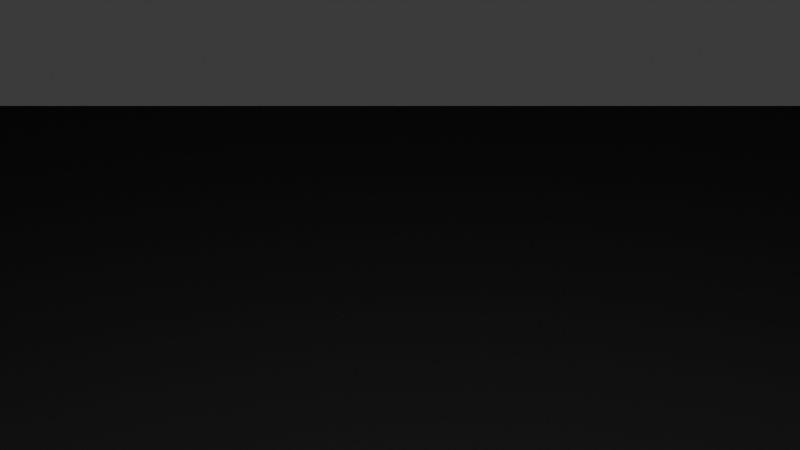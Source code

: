 # Source: testroom_flipped.blend  (saved by Blender 5.1.30; exported with 4.5.12 LTS)
import bpy
from mathutils import Matrix  # noqa: F401  (used for matrix-valued properties, if any)

bpy.ops.wm.read_factory_settings(use_empty=True)
scene = bpy.context.scene
scene.name = 'Scene'

# ---- collections
col_collection = bpy.data.collections.new('Collection'); scene.collection.children.link(col_collection)

# ---- materials (node trees are filled in below, after node groups)
mat_material = bpy.data.materials.new('Material')
mat_material.alpha_threshold = 0.0
mat_material.use_backface_culling_lightprobe_volume = False
mat_material.roughness = 0.5
mat_material.line_color = (0.0, 0.0, 0.0, 1.0)

# ---- material node trees
mat_material.use_nodes = True; mat_material.node_tree.nodes.clear()
_N = mat_material.node_tree.nodes; _L = mat_material.node_tree.links
n0 = _N.new('ShaderNodeOutputMaterial'); n0.name = 'Material Output'; n0.location = (200, 100)
n1 = _N.new('ShaderNodeBsdfPrincipled'); n1.name = 'Principled BSDF'; n1.location = (-200, 100)
_L.new(n1.outputs[0], n0.inputs[0])
n0.is_active_output = True

# ---- world
world_world = bpy.data.worlds.new('World'); scene.world = world_world
world_world.use_nodes = True; world_world.node_tree.nodes.clear()
_N = world_world.node_tree.nodes; _L = world_world.node_tree.links
n0 = _N.new('ShaderNodeOutputWorld'); n0.name = 'World Output'; n0.location = (200, 100)
n1 = _N.new('ShaderNodeBackground'); n1.name = 'Background'; n1.location = (-200, 100)
n1.inputs[0].default_value = (0.05088, 0.05088, 0.05088, 1.0)
_L.new(n1.outputs[0], n0.inputs[0])
n0.is_active_output = True
world_world.color = (0.05088, 0.05088, 0.05088)
world_world.sun_shadow_jitter_overblur = 0.0

# ---- cameras
cam_camera = bpy.data.cameras.new('Camera')
cam_camera.clip_end = 100.0
cam_camera.ortho_scale = 7.314

# ---- lights
light_light = bpy.data.lights.new('Light', 'POINT')
light_light.energy = 1000.0
light_light.shadow_soft_size = 0.1

# ---- meshes
me_cube = bpy.data.meshes.new('Cube')
me_cube.from_pydata([(180.0, 180.0, 30.0), (180.0, 180.0, -30.0), (180.0, -180.0, 30.0), (180.0, -180.0, -30.0), (-180.0, 180.0, 30.0), (-180.0, 180.0, -30.0), (-180.0, -180.0, 30.0), (-180.0, -180.0, -30.0), (-180.0, 128.6, -30.0), (-180.0, 77.14, -30.0), (-180.0, 25.71, -30.0), (-180.0, -25.71, -30.0), (-180.0, -77.14, -30.0), (-180.0, -128.6, -30.0), (128.6, 180.0, -30.0), (77.14, 180.0, -30.0), (25.71, 180.0, -30.0), (-25.71, 180.0, -30.0), (-77.14, 180.0, -30.0), (-128.6, 180.0, -30.0), (180.0, 180.0, 21.43), (180.0, 180.0, 12.86), (180.0, 180.0, 4.286), (180.0, 180.0, -4.286), (180.0, 180.0, -12.86), (180.0, 180.0, -21.43), (-180.0, -180.0, -21.43), (-180.0, -180.0, -12.86), (-180.0, -180.0, -4.286), (-180.0, -180.0, 4.286), (-180.0, -180.0, 12.86), (-180.0, -180.0, 21.43), (180.0, -180.0, 21.43), (180.0, -180.0, 12.86), (180.0, -180.0, 4.286), (180.0, -180.0, -4.286), (180.0, -180.0, -12.86), (180.0, -180.0, -21.43), (-180.0, 180.0, 21.43), (-180.0, 180.0, 12.86), (-180.0, 180.0, 4.286), (-180.0, 180.0, -4.286), (-180.0, 180.0, -12.86), (-180.0, 180.0, -21.43), (128.6, -180.0, 30.0), (77.14, -180.0, 30.0), (25.71, -180.0, 30.0), (-25.71, -180.0, 30.0), (-77.14, -180.0, 30.0), (-128.6, -180.0, 30.0), (180.0, 128.6, 30.0), (180.0, 77.14, 30.0), (180.0, 25.71, 30.0), (180.0, -25.71, 30.0), (180.0, -77.14, 30.0), (180.0, -128.6, 30.0), (-128.6, -180.0, -30.0), (-77.14, -180.0, -30.0), (-25.71, -180.0, -30.0), (25.71, -180.0, -30.0), (77.14, -180.0, -30.0), (128.6, -180.0, -30.0), (-180.0, -128.6, 30.0), (-180.0, -77.14, 30.0), (-180.0, -25.71, 30.0), (-180.0, 25.71, 30.0), (-180.0, 77.14, 30.0), (-180.0, 128.6, 30.0), (-128.6, 180.0, 30.0), (-77.14, 180.0, 30.0), (-25.71, 180.0, 30.0), (25.71, 180.0, 30.0), (77.14, 180.0, 30.0), (128.6, 180.0, 30.0), (180.0, -128.6, -30.0), (180.0, -77.14, -30.0), (180.0, -25.71, -30.0), (180.0, 25.71, -30.0), (180.0, 77.14, -30.0), (180.0, 128.6, -30.0), (-128.6, 180.0, -21.43), (-77.14, 180.0, -21.43), (-25.71, 180.0, -21.43), (25.71, 180.0, -21.43), (77.14, 180.0, -21.43), (128.6, 180.0, -21.43), (-128.6, 180.0, -12.86), (-77.14, 180.0, -12.86), (-25.71, 180.0, -12.86), (25.71, 180.0, -12.86), (77.14, 180.0, -12.86), (128.6, 180.0, -12.86), (-128.6, 180.0, -4.286), (-77.14, 180.0, -4.286), (-25.71, 180.0, -4.286), (25.71, 180.0, -4.286), (77.14, 180.0, -4.286), (128.6, 180.0, -4.286), (-128.6, 180.0, 4.286), (-77.14, 180.0, 4.286), (-25.71, 180.0, 4.286), (25.71, 180.0, 4.286), (77.14, 180.0, 4.286), (128.6, 180.0, 4.286), (-128.6, 180.0, 12.86), (-77.14, 180.0, 12.86), (-25.71, 180.0, 12.86), (25.71, 180.0, 12.86), (77.14, 180.0, 12.86), (128.6, 180.0, 12.86), (-128.6, 180.0, 21.43), (-77.14, 180.0, 21.43), (-25.71, 180.0, 21.43), (25.71, 180.0, 21.43), (77.14, 180.0, 21.43), (128.6, 180.0, 21.43), (180.0, 128.6, -21.43), (180.0, 77.14, -21.43), (180.0, 25.71, -21.43), (180.0, -25.71, -21.43), (180.0, -77.14, -21.43), (180.0, -128.6, -21.43), (180.0, 128.6, -12.86), (180.0, 77.14, -12.86), (180.0, 25.71, -12.86), (180.0, -25.71, -12.86), (180.0, -77.14, -12.86), (180.0, -128.6, -12.86), (180.0, 128.6, -4.286), (180.0, 77.14, -4.286), (180.0, 25.71, -4.286), (180.0, -25.71, -4.286), (180.0, -77.14, -4.286), (180.0, -128.6, -4.286), (180.0, 128.6, 4.286), (180.0, 77.14, 4.286), (180.0, 25.71, 4.286), (180.0, -25.71, 4.286), (180.0, -77.14, 4.286), (180.0, -128.6, 4.286), (180.0, 128.6, 12.86), (180.0, 77.14, 12.86), (180.0, 25.71, 12.86), (180.0, -25.71, 12.86), (180.0, -77.14, 12.86), (180.0, -128.6, 12.86), (180.0, 128.6, 21.43), (180.0, 77.14, 21.43), (180.0, 25.71, 21.43), (180.0, -25.71, 21.43), (180.0, -77.14, 21.43), (180.0, -128.6, 21.43), (-128.6, 128.6, -30.0), (-128.6, 77.14, -30.0), (-128.6, 25.71, -30.0), (-128.6, -25.71, -30.0), (-128.6, -77.14, -30.0), (-128.6, -128.6, -30.0), (-77.14, 128.6, -30.0), (-77.14, 77.14, -30.0), (-77.14, 25.71, -30.0), (-77.14, -25.71, -30.0), (-77.14, -77.14, -30.0), (-77.14, -128.6, -30.0), (-25.71, 128.6, -30.0), (-25.71, 77.14, -30.0), (-25.71, 25.71, -30.0), (-25.71, -25.71, -30.0), (-25.71, -77.14, -30.0), (-25.71, -128.6, -30.0), (25.71, 128.6, -30.0), (25.71, 77.14, -30.0), (25.71, 25.71, -30.0), (25.71, -25.71, -30.0), (25.71, -77.14, -30.0), (25.71, -128.6, -30.0), (77.14, 128.6, -30.0), (77.14, 77.14, -30.0), (77.14, 25.71, -30.0), (77.14, -25.71, -30.0), (77.14, -77.14, -30.0), (77.14, -128.6, -30.0), (128.6, 128.6, -30.0), (128.6, 77.14, -30.0), (128.6, 25.71, -30.0), (128.6, -25.71, -30.0), (128.6, -77.14, -30.0), (128.6, -128.6, -30.0), (-180.0, -128.6, -21.43), (-180.0, -77.14, -21.43), (-180.0, -25.71, -21.43), (-180.0, 25.71, -21.43), (-180.0, 77.14, -21.43), (-180.0, 128.6, -21.43), (-180.0, -128.6, -12.86), (-180.0, -77.14, -12.86), (-180.0, -25.71, -12.86), (-180.0, 25.71, -12.86), (-180.0, 77.14, -12.86), (-180.0, 128.6, -12.86), (-180.0, -128.6, -4.286), (-180.0, -77.14, -4.286), (-180.0, -25.71, -4.286), (-180.0, 25.71, -4.286), (-180.0, 77.14, -4.286), (-180.0, 128.6, -4.286), (-180.0, -128.6, 4.286), (-180.0, -77.14, 4.286), (-180.0, -25.71, 4.286), (-180.0, 25.71, 4.286), (-180.0, 77.14, 4.286), (-180.0, 128.6, 4.286), (-180.0, -128.6, 12.86), (-180.0, -77.14, 12.86), (-180.0, -25.71, 12.86), (-180.0, 25.71, 12.86), (-180.0, 77.14, 12.86), (-180.0, 128.6, 12.86), (-180.0, -128.6, 21.43), (-180.0, -77.14, 21.43), (-180.0, -25.71, 21.43), (-180.0, 25.71, 21.43), (-180.0, 77.14, 21.43), (-180.0, 128.6, 21.43), (128.6, -180.0, -21.43), (77.14, -180.0, -21.43), (25.71, -180.0, -21.43), (-25.71, -180.0, -21.43), (-77.14, -180.0, -21.43), (-128.6, -180.0, -21.43), (128.6, -180.0, -12.86), (77.14, -180.0, -12.86), (25.71, -180.0, -12.86), (-25.71, -180.0, -12.86), (-77.14, -180.0, -12.86), (-128.6, -180.0, -12.86), (128.6, -180.0, -4.286), (77.14, -180.0, -4.286), (25.71, -180.0, -4.286), (-25.71, -180.0, -4.286), (-77.14, -180.0, -4.286), (-128.6, -180.0, -4.286), (128.6, -180.0, 4.286), (77.14, -180.0, 4.286), (25.71, -180.0, 4.286), (-25.71, -180.0, 4.286), (-77.14, -180.0, 4.286), (-128.6, -180.0, 4.286), (128.6, -180.0, 12.86), (77.14, -180.0, 12.86), (25.71, -180.0, 12.86), (-25.71, -180.0, 12.86), (-77.14, -180.0, 12.86), (-128.6, -180.0, 12.86), (128.6, -180.0, 21.43), (77.14, -180.0, 21.43), (25.71, -180.0, 21.43), (-25.71, -180.0, 21.43), (-77.14, -180.0, 21.43), (-128.6, -180.0, 21.43), (128.6, 128.6, 30.0), (128.6, 77.14, 30.0), (128.6, 25.71, 30.0), (128.6, -25.71, 30.0), (128.6, -77.14, 30.0), (128.6, -128.6, 30.0), (77.14, 128.6, 30.0), (77.14, 77.14, 30.0), (77.14, 25.71, 30.0), (77.14, -25.71, 30.0), (77.14, -77.14, 30.0), (77.14, -128.6, 30.0), (25.71, 128.6, 30.0), (25.71, 77.14, 30.0), (25.71, 25.71, 30.0), (25.71, -25.71, 30.0), (25.71, -77.14, 30.0), (25.71, -128.6, 30.0), (-25.71, 128.6, 30.0), (-25.71, 77.14, 30.0), (-25.71, 25.71, 30.0), (-25.71, -25.71, 30.0), (-25.71, -77.14, 30.0), (-25.71, -128.6, 30.0), (-77.14, 128.6, 30.0), (-77.14, 77.14, 30.0), (-77.14, 25.71, 30.0), (-77.14, -25.71, 30.0), (-77.14, -77.14, 30.0), (-77.14, -128.6, 30.0), (-128.6, 128.6, 30.0), (-128.6, 77.14, 30.0), (-128.6, 25.71, 30.0), (-128.6, -25.71, 30.0), (-128.6, -77.14, 30.0), (-128.6, -128.6, 30.0)], [], [(193, 8, 5, 43), (177, 171, 172, 178), (157, 13, 7, 56), (84, 15, 14, 85), (205, 199, 42, 41), (85, 14, 1, 25), (26, 7, 13, 188), (200, 194, 195, 201), (197, 191, 192, 198), (78, 183, 184, 77), (115, 109, 21, 20), (188, 13, 12, 189), (216, 210, 211, 217), (77, 184, 185, 76), (191, 10, 9, 192), (190, 11, 10, 191), (227, 58, 57, 228), (97, 91, 24, 23), (185, 179, 180, 186), (100, 94, 95, 101), (259, 253, 30, 31), (89, 83, 84, 90), (176, 170, 171, 177), (87, 81, 82, 88), (182, 176, 177, 183), (93, 87, 88, 94), (173, 167, 168, 174), (228, 57, 56, 229), (178, 172, 173, 179), (40, 41, 92, 98), (192, 9, 8, 193), (236, 230, 231, 237), (49, 259, 31, 6), (229, 56, 7, 26), (74, 187, 61, 3), (54, 150, 151, 55), (165, 159, 160, 166), (105, 99, 100, 106), (159, 153, 154, 160), (140, 134, 135, 141), (166, 160, 161, 167), (38, 39, 104, 110), (156, 12, 13, 157), (44, 254, 255, 45), (18, 19, 152, 158), (113, 107, 108, 114), (171, 165, 166, 172), (283, 277, 46, 47), (161, 155, 156, 162), (148, 142, 143, 149), (153, 9, 10, 154), (120, 75, 74, 121), (175, 169, 58, 59), (121, 74, 3, 37), (154, 10, 11, 155), (268, 262, 263, 269), (187, 181, 60, 61), (155, 11, 12, 156), (151, 145, 33, 32), (27, 26, 188, 194), (284, 278, 279, 285), (102, 96, 97, 103), (225, 60, 59, 226), (226, 59, 58, 227), (118, 77, 76, 119), (269, 263, 264, 270), (68, 110, 111, 69), (126, 120, 121, 127), (125, 119, 120, 126), (289, 283, 47, 48), (135, 129, 130, 136), (123, 117, 118, 124), (122, 116, 117, 123), (46, 256, 257, 47), (134, 128, 129, 135), (129, 123, 124, 130), (22, 23, 128, 134), (110, 104, 105, 111), (50, 146, 147, 51), (131, 125, 126, 132), (130, 124, 125, 131), (23, 24, 122, 128), (142, 136, 137, 143), (137, 131, 132, 138), (141, 135, 136, 142), (252, 246, 247, 253), (0, 20, 146, 50), (21, 22, 134, 140), (138, 132, 133, 139), (258, 252, 253, 259), (150, 144, 145, 151), (20, 21, 140, 146), (149, 143, 144, 150), (249, 243, 244, 250), (117, 78, 77, 118), (147, 141, 142, 148), (146, 140, 141, 147), (143, 137, 138, 144), (136, 130, 131, 137), (248, 242, 243, 249), (275, 269, 270, 276), (53, 149, 150, 54), (116, 79, 78, 117), (67, 223, 38, 4), (69, 111, 112, 70), (267, 261, 262, 268), (71, 113, 114, 72), (152, 8, 9, 153), (73, 0, 50, 260), (19, 5, 8, 152), (133, 127, 36, 35), (71, 72, 266, 272), (69, 70, 278, 284), (4, 38, 110, 68), (47, 257, 258, 48), (160, 154, 155, 161), (251, 245, 246, 252), (255, 249, 250, 256), (158, 152, 153, 159), (111, 105, 106, 112), (16, 17, 164, 170), (17, 18, 158, 164), (33, 34, 242, 248), (168, 162, 163, 169), (240, 239, 233, 234), (167, 161, 162, 168), (107, 101, 102, 108), (39, 40, 98, 104), (277, 271, 45, 46), (139, 133, 35, 34), (99, 93, 94, 100), (247, 241, 28, 29), (186, 180, 181, 187), (15, 16, 170, 176), (175, 174, 168, 169), (231, 225, 226, 232), (42, 43, 80, 86), (65, 221, 222, 66), (180, 174, 175, 181), (184, 178, 179, 185), (219, 213, 214, 220), (183, 177, 178, 184), (41, 42, 86, 92), (14, 15, 176, 182), (95, 89, 90, 96), (62, 295, 49, 6), (212, 30, 29, 206), (75, 186, 187, 74), (203, 197, 198, 204), (76, 185, 186, 75), (80, 19, 18, 81), (103, 97, 23, 22), (195, 189, 190, 196), (245, 239, 240, 246), (211, 205, 41, 40), (55, 151, 32, 2), (28, 27, 194, 200), (216, 215, 209, 210), (83, 16, 15, 84), (189, 12, 11, 190), (35, 36, 230, 236), (287, 281, 282, 288), (196, 190, 191, 197), (217, 211, 40, 39), (206, 200, 201, 207), (194, 188, 189, 195), (101, 95, 96, 102), (223, 217, 39, 38), (29, 28, 200, 206), (91, 85, 25, 24), (204, 198, 199, 205), (73, 115, 20, 0), (6, 31, 218, 62), (202, 196, 197, 203), (201, 195, 196, 202), (198, 192, 193, 199), (213, 207, 208, 214), (208, 202, 203, 209), (213, 212, 206, 207), (79, 182, 183, 78), (222, 216, 217, 223), (210, 204, 205, 211), (209, 203, 204, 210), (199, 193, 43, 42), (221, 215, 216, 222), (43, 5, 19, 80), (220, 214, 215, 221), (109, 103, 22, 21), (244, 238, 239, 245), (218, 212, 213, 219), (31, 30, 212, 218), (214, 208, 209, 215), (207, 201, 202, 208), (86, 80, 81, 87), (66, 222, 223, 67), (179, 173, 174, 180), (37, 3, 61, 224), (64, 220, 221, 65), (63, 219, 220, 64), (253, 247, 29, 30), (88, 82, 83, 89), (243, 237, 238, 244), (241, 235, 27, 28), (90, 84, 85, 91), (235, 229, 26, 27), (81, 18, 17, 82), (82, 17, 16, 83), (119, 76, 75, 120), (233, 227, 228, 234), (94, 88, 89, 95), (232, 226, 227, 233), (92, 86, 87, 93), (243, 242, 236, 237), (230, 224, 225, 231), (36, 37, 224, 230), (1, 14, 182, 79), (242, 34, 35, 236), (98, 92, 93, 99), (240, 234, 235, 241), (96, 90, 91, 97), (64, 293, 294, 63), (238, 232, 233, 239), (237, 231, 232, 238), (234, 228, 229, 235), (224, 61, 60, 225), (62, 218, 219, 63), (291, 285, 286, 292), (164, 158, 159, 165), (144, 138, 139, 145), (52, 148, 149, 53), (24, 25, 116, 122), (170, 164, 165, 171), (257, 251, 252, 258), (106, 100, 101, 107), (256, 250, 251, 257), (104, 98, 99, 105), (263, 53, 54, 264), (254, 248, 249, 255), (32, 33, 248, 254), (250, 244, 245, 251), (265, 55, 2, 44), (132, 126, 127, 133), (48, 258, 259, 49), (108, 102, 103, 109), (262, 52, 53, 263), (128, 122, 123, 129), (45, 255, 256, 46), (162, 156, 157, 163), (261, 51, 52, 262), (114, 108, 109, 115), (260, 50, 51, 261), (112, 106, 107, 113), (67, 290, 291, 66), (295, 289, 48, 49), (124, 118, 119, 125), (271, 265, 44, 45), (2, 32, 254, 44), (70, 112, 113, 71), (278, 272, 273, 279), (169, 163, 57, 58), (270, 264, 265, 271), (266, 260, 261, 267), (72, 73, 260, 266), (181, 175, 59, 60), (127, 121, 37, 36), (70, 71, 272, 278), (272, 266, 267, 273), (72, 114, 115, 73), (274, 268, 269, 275), (4, 68, 290, 67), (273, 267, 268, 274), (276, 270, 271, 277), (279, 273, 274, 280), (285, 279, 280, 286), (280, 274, 275, 281), (163, 157, 56, 57), (283, 282, 276, 277), (294, 288, 289, 295), (281, 275, 276, 282), (172, 166, 167, 173), (25, 1, 79, 116), (293, 287, 288, 294), (288, 282, 283, 289), (145, 139, 34, 33), (290, 284, 285, 291), (65, 292, 293, 64), (68, 69, 284, 290), (286, 280, 281, 287), (292, 286, 287, 293), (264, 54, 55, 265), (51, 147, 148, 52), (66, 291, 292, 65), (247, 246, 240, 241), (63, 294, 295, 62)])
_uv = me_cube.uv_layers.new(name='UVMap')
_uv.uv.foreach_set('vector', [0.4107, 0.2143, 0.375, 0.2143, 0.375, 0.25, 0.4107, 0.25, 0.3036, 0.5714, 0.2679, 0.5714, 0.2679, 0.6071, 0.3036, 0.6071, 0.1607, 0.7143, 0.125, 0.7143, 0.125, 0.75, 0.1607, 0.75, 0.4107, 0.4286, 0.375, 0.4286, 0.375, 0.4643, 0.4107, 0.4643, 0.4821, 0.2143, 0.4464, 0.2143, 0.4464, 0.25, 0.4821, 0.25, 0.4107, 0.4643, 0.375, 0.4643, 0.375, 0.5, 0.4107, 0.5, 0.4107, 0.0, 0.375, 0.0, 0.375, 0.03571, 0.4107, 0.03571, 0.4821, 0.03571, 0.4464, 0.03571, 0.4464, 0.07143, 0.4821, 0.07143, 0.4464, 0.1429, 0.4107, 0.1429, 0.4107, 0.1786, 0.4464, 0.1786, 0.375, 0.5714, 0.3393, 0.5714, 0.3393, 0.6071, 0.375, 0.6071, 0.5893, 0.4643, 0.5536, 0.4643, 0.5536, 0.5, 0.5893, 0.5, 0.4107, 0.03571, 0.375, 0.03571, 0.375, 0.07143, 0.4107, 0.07143, 0.5536, 0.1786, 0.5179, 0.1786, 0.5179, 0.2143, 0.5536, 0.2143, 0.375, 0.6071, 0.3393, 0.6071, 0.3393, 0.6429, 0.375, 0.6429, 0.4107, 0.1429, 0.375, 0.1429, 0.375, 0.1786, 0.4107, 0.1786, 0.4107, 0.1071, 0.375, 0.1071, 0.375, 0.1429, 0.4107, 0.1429, 0.4107, 0.8929, 0.375, 0.8929, 0.375, 0.9286, 0.4107, 0.9286, 0.4821, 0.4643, 0.4464, 0.4643, 0.4464, 0.5, 0.4821, 0.5, 0.3393, 0.6429, 0.3036, 0.6429, 0.3036, 0.6786, 0.3393, 0.6786, 0.5179, 0.3571, 0.4821, 0.3571, 0.4821, 0.3929, 0.5179, 0.3929, 0.5893, 0.9643, 0.5536, 0.9643, 0.5536, 1.0, 0.5893, 1.0, 0.4464, 0.3929, 0.4107, 0.3929, 0.4107, 0.4286, 0.4464, 0.4286, 0.3036, 0.5357, 0.2679, 0.5357, 0.2679, 0.5714, 0.3036, 0.5714, 0.4464, 0.3214, 0.4107, 0.3214, 0.4107, 0.3571, 0.4464, 0.3571, 0.3393, 0.5357, 0.3036, 0.5357, 0.3036, 0.5714, 0.3393, 0.5714, 0.4821, 0.3214, 0.4464, 0.3214, 0.4464, 0.3571, 0.4821, 0.3571, 0.2679, 0.6429, 0.2321, 0.6429, 0.2321, 0.6786, 0.2679, 0.6786, 0.4107, 0.9286, 0.375, 0.9286, 0.375, 0.9643, 0.4107, 0.9643, 0.3036, 0.6071, 0.2679, 0.6071, 0.2679, 0.6429, 0.3036, 0.6429, 0.5179, 0.25, 0.4821, 0.25, 0.4821, 0.2857, 0.5179, 0.2857, 0.4107, 0.1786, 0.375, 0.1786, 0.375, 0.2143, 0.4107, 0.2143, 0.4821, 0.7857, 0.4464, 0.7857, 0.4464, 0.8214, 0.4821, 0.8214, 0.625, 0.9643, 0.5893, 0.9643, 0.5893, 1.0, 0.625, 1.0, 0.4107, 0.9643, 0.375, 0.9643, 0.375, 1.0, 0.4107, 1.0, 0.375, 0.7143, 0.3393, 0.7143, 0.3393, 0.75, 0.375, 0.75, 0.625, 0.6786, 0.5893, 0.6786, 0.5893, 0.7143, 0.625, 0.7143, 0.2321, 0.5714, 0.1964, 0.5714, 0.1964, 0.6071, 0.2321, 0.6071, 0.5536, 0.3214, 0.5179, 0.3214, 0.5179, 0.3571, 0.5536, 0.3571, 0.1964, 0.5714, 0.1607, 0.5714, 0.1607, 0.6071, 0.1964, 0.6071, 0.5536, 0.5357, 0.5179, 0.5357, 0.5179, 0.5714, 0.5536, 0.5714, 0.2321, 0.6071, 0.1964, 0.6071, 0.1964, 0.6429, 0.2321, 0.6429, 0.5893, 0.25, 0.5536, 0.25, 0.5536, 0.2857, 0.5893, 0.2857, 0.1607, 0.6786, 0.125, 0.6786, 0.125, 0.7143, 0.1607, 0.7143, 0.625, 0.7857, 0.5893, 0.7857, 0.5893, 0.8214, 0.625, 0.8214, 0.1964, 0.5, 0.1607, 0.5, 0.1607, 0.5357, 0.1964, 0.5357, 0.5893, 0.3929, 0.5536, 0.3929, 0.5536, 0.4286, 0.5893, 0.4286, 0.2679, 0.5714, 0.2321, 0.5714, 0.2321, 0.6071, 0.2679, 0.6071, 0.7679, 0.7143, 0.7321, 0.7143, 0.7321, 0.75, 0.7679, 0.75, 0.1964, 0.6429, 0.1607, 0.6429, 0.1607, 0.6786, 0.1964, 0.6786, 0.5893, 0.6071, 0.5536, 0.6071, 0.5536, 0.6429, 0.5893, 0.6429, 0.1607, 0.5714, 0.125, 0.5714, 0.125, 0.6071, 0.1607, 0.6071, 0.4107, 0.6786, 0.375, 0.6786, 0.375, 0.7143, 0.4107, 0.7143, 0.2679, 0.7143, 0.2321, 0.7143, 0.2321, 0.75, 0.2679, 0.75, 0.4107, 0.7143, 0.375, 0.7143, 0.375, 0.75, 0.4107, 0.75, 0.1607, 0.6071, 0.125, 0.6071, 0.125, 0.6429, 0.1607, 0.6429, 0.6964, 0.6071, 0.6607, 0.6071, 0.6607, 0.6429, 0.6964, 0.6429, 0.3393, 0.7143, 0.3036, 0.7143, 0.3036, 0.75, 0.3393, 0.75, 0.1607, 0.6429, 0.125, 0.6429, 0.125, 0.6786, 0.1607, 0.6786, 0.5893, 0.7143, 0.5536, 0.7143, 0.5536, 0.75, 0.5893, 0.75, 0.4464, 0.0, 0.4107, 0.0, 0.4107, 0.03571, 0.4464, 0.03571, 0.8036, 0.5357, 0.7679, 0.5357, 0.7679, 0.5714, 0.8036, 0.5714, 0.5179, 0.4286, 0.4821, 0.4286, 0.4821, 0.4643, 0.5179, 0.4643, 0.4107, 0.8214, 0.375, 0.8214, 0.375, 0.8571, 0.4107, 0.8571, 0.4107, 0.8571, 0.375, 0.8571, 0.375, 0.8929, 0.4107, 0.8929, 0.4107, 0.6071, 0.375, 0.6071, 0.375, 0.6429, 0.4107, 0.6429, 0.6964, 0.6429, 0.6607, 0.6429, 0.6607, 0.6786, 0.6964, 0.6786, 0.625, 0.2857, 0.5893, 0.2857, 0.5893, 0.3214, 0.625, 0.3214, 0.4464, 0.6786, 0.4107, 0.6786, 0.4107, 0.7143, 0.4464, 0.7143, 0.4464, 0.6429, 0.4107, 0.6429, 0.4107, 0.6786, 0.4464, 0.6786, 0.8036, 0.7143, 0.7679, 0.7143, 0.7679, 0.75, 0.8036, 0.75, 0.5179, 0.5714, 0.4821, 0.5714, 0.4821, 0.6071, 0.5179, 0.6071, 0.4464, 0.5714, 0.4107, 0.5714, 0.4107, 0.6071, 0.4464, 0.6071, 0.4464, 0.5357, 0.4107, 0.5357, 0.4107, 0.5714, 0.4464, 0.5714, 0.625, 0.8571, 0.5893, 0.8571, 0.5893, 0.8929, 0.625, 0.8929, 0.5179, 0.5357, 0.4821, 0.5357, 0.4821, 0.5714, 0.5179, 0.5714, 0.4821, 0.5714, 0.4464, 0.5714, 0.4464, 0.6071, 0.4821, 0.6071, 0.5179, 0.5, 0.4821, 0.5, 0.4821, 0.5357, 0.5179, 0.5357, 0.5893, 0.2857, 0.5536, 0.2857, 0.5536, 0.3214, 0.5893, 0.3214, 0.625, 0.5357, 0.5893, 0.5357, 0.5893, 0.5714, 0.625, 0.5714, 0.4821, 0.6429, 0.4464, 0.6429, 0.4464, 0.6786, 0.4821, 0.6786, 0.4821, 0.6071, 0.4464, 0.6071, 0.4464, 0.6429, 0.4821, 0.6429, 0.4821, 0.5, 0.4464, 0.5, 0.4464, 0.5357, 0.4821, 0.5357, 0.5536, 0.6071, 0.5179, 0.6071, 0.5179, 0.6429, 0.5536, 0.6429, 0.5179, 0.6429, 0.4821, 0.6429, 0.4821, 0.6786, 0.5179, 0.6786, 0.5536, 0.5714, 0.5179, 0.5714, 0.5179, 0.6071, 0.5536, 0.6071, 0.5536, 0.9286, 0.5179, 0.9286, 0.5179, 0.9643, 0.5536, 0.9643, 0.625, 0.5, 0.5893, 0.5, 0.5893, 0.5357, 0.625, 0.5357, 0.5536, 0.5, 0.5179, 0.5, 0.5179, 0.5357, 0.5536, 0.5357, 0.5179, 0.6786, 0.4821, 0.6786, 0.4821, 0.7143, 0.5179, 0.7143, 0.5893, 0.9286, 0.5536, 0.9286, 0.5536, 0.9643, 0.5893, 0.9643, 0.5893, 0.6786, 0.5536, 0.6786, 0.5536, 0.7143, 0.5893, 0.7143, 0.5893, 0.5, 0.5536, 0.5, 0.5536, 0.5357, 0.5893, 0.5357, 0.5893, 0.6429, 0.5536, 0.6429, 0.5536, 0.6786, 0.5893, 0.6786, 0.5536, 0.8214, 0.5179, 0.8214, 0.5179, 0.8571, 0.5536, 0.8571, 0.4107, 0.5714, 0.375, 0.5714, 0.375, 0.6071, 0.4107, 0.6071, 0.5893, 0.5714, 0.5536, 0.5714, 0.5536, 0.6071, 0.5893, 0.6071, 0.5893, 0.5357, 0.5536, 0.5357, 0.5536, 0.5714, 0.5893, 0.5714, 0.5536, 0.6429, 0.5179, 0.6429, 0.5179, 0.6786, 0.5536, 0.6786, 0.5179, 0.6071, 0.4821, 0.6071, 0.4821, 0.6429, 0.5179, 0.6429, 0.5536, 0.7857, 0.5179, 0.7857, 0.5179, 0.8214, 0.5536, 0.8214, 0.7321, 0.6429, 0.6964, 0.6429, 0.6964, 0.6786, 0.7321, 0.6786, 0.625, 0.6429, 0.5893, 0.6429, 0.5893, 0.6786, 0.625, 0.6786, 0.4107, 0.5357, 0.375, 0.5357, 0.375, 0.5714, 0.4107, 0.5714, 0.625, 0.2143, 0.5893, 0.2143, 0.5893, 0.25, 0.625, 0.25, 0.625, 0.3214, 0.5893, 0.3214, 0.5893, 0.3571, 0.625, 0.3571, 0.6964, 0.5714, 0.6607, 0.5714, 0.6607, 0.6071, 0.6964, 0.6071, 0.625, 0.3929, 0.5893, 0.3929, 0.5893, 0.4286, 0.625, 0.4286, 0.1607, 0.5357, 0.125, 0.5357, 0.125, 0.5714, 0.1607, 0.5714, 0.6607, 0.5, 0.625, 0.5, 0.625, 0.5357, 0.6607, 0.5357, 0.1607, 0.5, 0.125, 0.5, 0.125, 0.5357, 0.1607, 0.5357, 0.4821, 0.7143, 0.4464, 0.7143, 0.4464, 0.75, 0.4821, 0.75, 0.7321, 0.5, 0.6964, 0.5, 0.6964, 0.5357, 0.7321, 0.5357, 0.8036, 0.5, 0.7679, 0.5, 0.7679, 0.5357, 0.8036, 0.5357, 0.625, 0.25, 0.5893, 0.25, 0.5893, 0.2857, 0.625, 0.2857, 0.625, 0.8929, 0.5893, 0.8929, 0.5893, 0.9286, 0.625, 0.9286, 0.1964, 0.6071, 0.1607, 0.6071, 0.1607, 0.6429, 0.1964, 0.6429, 0.5536, 0.8929, 0.5179, 0.8929, 0.5179, 0.9286, 0.5536, 0.9286, 0.5893, 0.8214, 0.5536, 0.8214, 0.5536, 0.8571, 0.5893, 0.8571, 0.1964, 0.5357, 0.1607, 0.5357, 0.1607, 0.5714, 0.1964, 0.5714, 0.5893, 0.3214, 0.5536, 0.3214, 0.5536, 0.3571, 0.5893, 0.3571, 0.2679, 0.5, 0.2321, 0.5, 0.2321, 0.5357, 0.2679, 0.5357, 0.2321, 0.5, 0.1964, 0.5, 0.1964, 0.5357, 0.2321, 0.5357, 0.5536, 0.75, 0.5179, 0.75, 0.5179, 0.7857, 0.5536, 0.7857, 0.2321, 0.6786, 0.1964, 0.6786, 0.1964, 0.7143, 0.2321, 0.7143, 0.4821, 0.9286, 0.4821, 0.8929, 0.4464, 0.8929, 0.4464, 0.9286, 0.2321, 0.6429, 0.1964, 0.6429, 0.1964, 0.6786, 0.2321, 0.6786, 0.5536, 0.3929, 0.5179, 0.3929, 0.5179, 0.4286, 0.5536, 0.4286, 0.5536, 0.25, 0.5179, 0.25, 0.5179, 0.2857, 0.5536, 0.2857, 0.7321, 0.7143, 0.6964, 0.7143, 0.6964, 0.75, 0.7321, 0.75, 0.5179, 0.7143, 0.4821, 0.7143, 0.4821, 0.75, 0.5179, 0.75, 0.5179, 0.3214, 0.4821, 0.3214, 0.4821, 0.3571, 0.5179, 0.3571, 0.5179, 0.9643, 0.4821, 0.9643, 0.4821, 1.0, 0.5179, 1.0, 0.3393, 0.6786, 0.3036, 0.6786, 0.3036, 0.7143, 0.3393, 0.7143, 0.3036, 0.5, 0.2679, 0.5, 0.2679, 0.5357, 0.3036, 0.5357, 0.2679, 0.7143, 0.2679, 0.6786, 0.2321, 0.6786, 0.2321, 0.7143, 0.4464, 0.8214, 0.4107, 0.8214, 0.4107, 0.8571, 0.4464, 0.8571, 0.4464, 0.25, 0.4107, 0.25, 0.4107, 0.2857, 0.4464, 0.2857, 0.625, 0.1429, 0.5893, 0.1429, 0.5893, 0.1786, 0.625, 0.1786, 0.3036, 0.6786, 0.2679, 0.6786, 0.2679, 0.7143, 0.3036, 0.7143, 0.3393, 0.6071, 0.3036, 0.6071, 0.3036, 0.6429, 0.3393, 0.6429, 0.5893, 0.07143, 0.5536, 0.07143, 0.5536, 0.1071, 0.5893, 0.1071, 0.3393, 0.5714, 0.3036, 0.5714, 0.3036, 0.6071, 0.3393, 0.6071, 0.4821, 0.25, 0.4464, 0.25, 0.4464, 0.2857, 0.4821, 0.2857, 0.3393, 0.5, 0.3036, 0.5, 0.3036, 0.5357, 0.3393, 0.5357, 0.4821, 0.3929, 0.4464, 0.3929, 0.4464, 0.4286, 0.4821, 0.4286, 0.875, 0.7143, 0.8393, 0.7143, 0.8393, 0.75, 0.875, 0.75, 0.5536, 0.03571, 0.5536, 0.0, 0.5179, 0.0, 0.5179, 0.03571, 0.375, 0.6786, 0.3393, 0.6786, 0.3393, 0.7143, 0.375, 0.7143, 0.4821, 0.1429, 0.4464, 0.1429, 0.4464, 0.1786, 0.4821, 0.1786, 0.375, 0.6429, 0.3393, 0.6429, 0.3393, 0.6786, 0.375, 0.6786, 0.4107, 0.2857, 0.375, 0.2857, 0.375, 0.3214, 0.4107, 0.3214, 0.5179, 0.4643, 0.4821, 0.4643, 0.4821, 0.5, 0.5179, 0.5, 0.4464, 0.07143, 0.4107, 0.07143, 0.4107, 0.1071, 0.4464, 0.1071, 0.5179, 0.8929, 0.4821, 0.8929, 0.4821, 0.9286, 0.5179, 0.9286, 0.5179, 0.2143, 0.4821, 0.2143, 0.4821, 0.25, 0.5179, 0.25, 0.625, 0.7143, 0.5893, 0.7143, 0.5893, 0.75, 0.625, 0.75, 0.4821, 0.0, 0.4464, 0.0, 0.4464, 0.03571, 0.4821, 0.03571, 0.5536, 0.1786, 0.5536, 0.1429, 0.5179, 0.1429, 0.5179, 0.1786, 0.4107, 0.3929, 0.375, 0.3929, 0.375, 0.4286, 0.4107, 0.4286, 0.4107, 0.07143, 0.375, 0.07143, 0.375, 0.1071, 0.4107, 0.1071, 0.4821, 0.75, 0.4464, 0.75, 0.4464, 0.7857, 0.4821, 0.7857, 0.8036, 0.6429, 0.7679, 0.6429, 0.7679, 0.6786, 0.8036, 0.6786, 0.4464, 0.1071, 0.4107, 0.1071, 0.4107, 0.1429, 0.4464, 0.1429, 0.5536, 0.2143, 0.5179, 0.2143, 0.5179, 0.25, 0.5536, 0.25, 0.5179, 0.03571, 0.4821, 0.03571, 0.4821, 0.07143, 0.5179, 0.07143, 0.4464, 0.03571, 0.4107, 0.03571, 0.4107, 0.07143, 0.4464, 0.07143, 0.5179, 0.3929, 0.4821, 0.3929, 0.4821, 0.4286, 0.5179, 0.4286, 0.5893, 0.2143, 0.5536, 0.2143, 0.5536, 0.25, 0.5893, 0.25, 0.5179, 0.0, 0.4821, 0.0, 0.4821, 0.03571, 0.5179, 0.03571, 0.4464, 0.4643, 0.4107, 0.4643, 0.4107, 0.5, 0.4464, 0.5, 0.4821, 0.1786, 0.4464, 0.1786, 0.4464, 0.2143, 0.4821, 0.2143, 0.625, 0.4643, 0.5893, 0.4643, 0.5893, 0.5, 0.625, 0.5, 0.625, 0.0, 0.5893, 0.0, 0.5893, 0.03571, 0.625, 0.03571, 0.4821, 0.1071, 0.4464, 0.1071, 0.4464, 0.1429, 0.4821, 0.1429, 0.4821, 0.07143, 0.4464, 0.07143, 0.4464, 0.1071, 0.4821, 0.1071, 0.4464, 0.1786, 0.4107, 0.1786, 0.4107, 0.2143, 0.4464, 0.2143, 0.5536, 0.07143, 0.5179, 0.07143, 0.5179, 0.1071, 0.5536, 0.1071, 0.5179, 0.1071, 0.4821, 0.1071, 0.4821, 0.1429, 0.5179, 0.1429, 0.5536, 0.07143, 0.5536, 0.03571, 0.5179, 0.03571, 0.5179, 0.07143, 0.375, 0.5357, 0.3393, 0.5357, 0.3393, 0.5714, 0.375, 0.5714, 0.5893, 0.1786, 0.5536, 0.1786, 0.5536, 0.2143, 0.5893, 0.2143, 0.5179, 0.1786, 0.4821, 0.1786, 0.4821, 0.2143, 0.5179, 0.2143, 0.5179, 0.1429, 0.4821, 0.1429, 0.4821, 0.1786, 0.5179, 0.1786, 0.4464, 0.2143, 0.4107, 0.2143, 0.4107, 0.25, 0.4464, 0.25, 0.5893, 0.1429, 0.5536, 0.1429, 0.5536, 0.1786, 0.5893, 0.1786, 0.4107, 0.25, 0.375, 0.25, 0.375, 0.2857, 0.4107, 0.2857, 0.5893, 0.1071, 0.5536, 0.1071, 0.5536, 0.1429, 0.5893, 0.1429, 0.5536, 0.4643, 0.5179, 0.4643, 0.5179, 0.5, 0.5536, 0.5, 0.5179, 0.8571, 0.4821, 0.8571, 0.4821, 0.8929, 0.5179, 0.8929, 0.5893, 0.03571, 0.5536, 0.03571, 0.5536, 0.07143, 0.5893, 0.07143, 0.5893, 0.0, 0.5536, 0.0, 0.5536, 0.03571, 0.5893, 0.03571, 0.5536, 0.1071, 0.5179, 0.1071, 0.5179, 0.1429, 0.5536, 0.1429, 0.5179, 0.07143, 0.4821, 0.07143, 0.4821, 0.1071, 0.5179, 0.1071, 0.4464, 0.2857, 0.4107, 0.2857, 0.4107, 0.3214, 0.4464, 0.3214, 0.625, 0.1786, 0.5893, 0.1786, 0.5893, 0.2143, 0.625, 0.2143, 0.3036, 0.6429, 0.2679, 0.6429, 0.2679, 0.6786, 0.3036, 0.6786, 0.4107, 0.75, 0.375, 0.75, 0.375, 0.7857, 0.4107, 0.7857, 0.625, 0.1071, 0.5893, 0.1071, 0.5893, 0.1429, 0.625, 0.1429, 0.625, 0.07143, 0.5893, 0.07143, 0.5893, 0.1071, 0.625, 0.1071, 0.5536, 0.9643, 0.5179, 0.9643, 0.5179, 1.0, 0.5536, 1.0, 0.4464, 0.3571, 0.4107, 0.3571, 0.4107, 0.3929, 0.4464, 0.3929, 0.5179, 0.8214, 0.4821, 0.8214, 0.4821, 0.8571, 0.5179, 0.8571, 0.4821, 0.9643, 0.4464, 0.9643, 0.4464, 1.0, 0.4821, 1.0, 0.4464, 0.4286, 0.4107, 0.4286, 0.4107, 0.4643, 0.4464, 0.4643, 0.4464, 0.9643, 0.4107, 0.9643, 0.4107, 1.0, 0.4464, 1.0, 0.4107, 0.3214, 0.375, 0.3214, 0.375, 0.3571, 0.4107, 0.3571, 0.4107, 0.3571, 0.375, 0.3571, 0.375, 0.3929, 0.4107, 0.3929, 0.4107, 0.6429, 0.375, 0.6429, 0.375, 0.6786, 0.4107, 0.6786, 0.4464, 0.8929, 0.4107, 0.8929, 0.4107, 0.9286, 0.4464, 0.9286, 0.4821, 0.3571, 0.4464, 0.3571, 0.4464, 0.3929, 0.4821, 0.3929, 0.4464, 0.8571, 0.4107, 0.8571, 0.4107, 0.8929, 0.4464, 0.8929, 0.4821, 0.2857, 0.4464, 0.2857, 0.4464, 0.3214, 0.4821, 0.3214, 0.5179, 0.8214, 0.5179, 0.7857, 0.4821, 0.7857, 0.4821, 0.8214, 0.4464, 0.7857, 0.4107, 0.7857, 0.4107, 0.8214, 0.4464, 0.8214, 0.4464, 0.75, 0.4107, 0.75, 0.4107, 0.7857, 0.4464, 0.7857, 0.375, 0.5, 0.3393, 0.5, 0.3393, 0.5357, 0.375, 0.5357, 0.5179, 0.7857, 0.5179, 0.75, 0.4821, 0.75, 0.4821, 0.7857, 0.5179, 0.2857, 0.4821, 0.2857, 0.4821, 0.3214, 0.5179, 0.3214, 0.4821, 0.9286, 0.4464, 0.9286, 0.4464, 0.9643, 0.4821, 0.9643, 0.4821, 0.4286, 0.4464, 0.4286, 0.4464, 0.4643, 0.4821, 0.4643, 0.875, 0.6429, 0.8393, 0.6429, 0.8393, 0.6786, 0.875, 0.6786, 0.4821, 0.8571, 0.4464, 0.8571, 0.4464, 0.8929, 0.4821, 0.8929, 0.4821, 0.8214, 0.4464, 0.8214, 0.4464, 0.8571, 0.4821, 0.8571, 0.4464, 0.9286, 0.4107, 0.9286, 0.4107, 0.9643, 0.4464, 0.9643, 0.4107, 0.7857, 0.375, 0.7857, 0.375, 0.8214, 0.4107, 0.8214, 0.625, 0.03571, 0.5893, 0.03571, 0.5893, 0.07143, 0.625, 0.07143, 0.8393, 0.5714, 0.8036, 0.5714, 0.8036, 0.6071, 0.8393, 0.6071, 0.2321, 0.5357, 0.1964, 0.5357, 0.1964, 0.5714, 0.2321, 0.5714, 0.5536, 0.6786, 0.5179, 0.6786, 0.5179, 0.7143, 0.5536, 0.7143, 0.625, 0.6071, 0.5893, 0.6071, 0.5893, 0.6429, 0.625, 0.6429, 0.4464, 0.5, 0.4107, 0.5, 0.4107, 0.5357, 0.4464, 0.5357, 0.2679, 0.5357, 0.2321, 0.5357, 0.2321, 0.5714, 0.2679, 0.5714, 0.5893, 0.8929, 0.5536, 0.8929, 0.5536, 0.9286, 0.5893, 0.9286, 0.5536, 0.3571, 0.5179, 0.3571, 0.5179, 0.3929, 0.5536, 0.3929, 0.5893, 0.8571, 0.5536, 0.8571, 0.5536, 0.8929, 0.5893, 0.8929, 0.5536, 0.2857, 0.5179, 0.2857, 0.5179, 0.3214, 0.5536, 0.3214, 0.6607, 0.6429, 0.625, 0.6429, 0.625, 0.6786, 0.6607, 0.6786, 0.5893, 0.7857, 0.5536, 0.7857, 0.5536, 0.8214, 0.5893, 0.8214, 0.5893, 0.75, 0.5536, 0.75, 0.5536, 0.7857, 0.5893, 0.7857, 0.5536, 0.8571, 0.5179, 0.8571, 0.5179, 0.8929, 0.5536, 0.8929, 0.6607, 0.7143, 0.625, 0.7143, 0.625, 0.75, 0.6607, 0.75, 0.4821, 0.6786, 0.4464, 0.6786, 0.4464, 0.7143, 0.4821, 0.7143, 0.625, 0.9286, 0.5893, 0.9286, 0.5893, 0.9643, 0.625, 0.9643, 0.5536, 0.4286, 0.5179, 0.4286, 0.5179, 0.4643, 0.5536, 0.4643, 0.6607, 0.6071, 0.625, 0.6071, 0.625, 0.6429, 0.6607, 0.6429, 0.4821, 0.5357, 0.4464, 0.5357, 0.4464, 0.5714, 0.4821, 0.5714, 0.625, 0.8214, 0.5893, 0.8214, 0.5893, 0.8571, 0.625, 0.8571, 0.1964, 0.6786, 0.1607, 0.6786, 0.1607, 0.7143, 0.1964, 0.7143, 0.6607, 0.5714, 0.625, 0.5714, 0.625, 0.6071, 0.6607, 0.6071, 0.5893, 0.4286, 0.5536, 0.4286, 0.5536, 0.4643, 0.5893, 0.4643, 0.6607, 0.5357, 0.625, 0.5357, 0.625, 0.5714, 0.6607, 0.5714, 0.5893, 0.3571, 0.5536, 0.3571, 0.5536, 0.3929, 0.5893, 0.3929, 0.875, 0.5357, 0.8393, 0.5357, 0.8393, 0.5714, 0.875, 0.5714, 0.8393, 0.7143, 0.8036, 0.7143, 0.8036, 0.75, 0.8393, 0.75, 0.4464, 0.6071, 0.4107, 0.6071, 0.4107, 0.6429, 0.4464, 0.6429, 0.6964, 0.7143, 0.6607, 0.7143, 0.6607, 0.75, 0.6964, 0.75, 0.625, 0.75, 0.5893, 0.75, 0.5893, 0.7857, 0.625, 0.7857, 0.625, 0.3571, 0.5893, 0.3571, 0.5893, 0.3929, 0.625, 0.3929, 0.7679, 0.5357, 0.7321, 0.5357, 0.7321, 0.5714, 0.7679, 0.5714, 0.2321, 0.7143, 0.1964, 0.7143, 0.1964, 0.75, 0.2321, 0.75, 0.6964, 0.6786, 0.6607, 0.6786, 0.6607, 0.7143, 0.6964, 0.7143, 0.6964, 0.5357, 0.6607, 0.5357, 0.6607, 0.5714, 0.6964, 0.5714, 0.6964, 0.5, 0.6607, 0.5, 0.6607, 0.5357, 0.6964, 0.5357, 0.3036, 0.7143, 0.2679, 0.7143, 0.2679, 0.75, 0.3036, 0.75, 0.4464, 0.7143, 0.4107, 0.7143, 0.4107, 0.75, 0.4464, 0.75, 0.7679, 0.5, 0.7321, 0.5, 0.7321, 0.5357, 0.7679, 0.5357, 0.7321, 0.5357, 0.6964, 0.5357, 0.6964, 0.5714, 0.7321, 0.5714, 0.625, 0.4286, 0.5893, 0.4286, 0.5893, 0.4643, 0.625, 0.4643, 0.7321, 0.6071, 0.6964, 0.6071, 0.6964, 0.6429, 0.7321, 0.6429, 0.875, 0.5, 0.8393, 0.5, 0.8393, 0.5357, 0.875, 0.5357, 0.7321, 0.5714, 0.6964, 0.5714, 0.6964, 0.6071, 0.7321, 0.6071, 0.7321, 0.6786, 0.6964, 0.6786, 0.6964, 0.7143, 0.7321, 0.7143, 0.7679, 0.5714, 0.7321, 0.5714, 0.7321, 0.6071, 0.7679, 0.6071, 0.8036, 0.5714, 0.7679, 0.5714, 0.7679, 0.6071, 0.8036, 0.6071, 0.7679, 0.6071, 0.7321, 0.6071, 0.7321, 0.6429, 0.7679, 0.6429, 0.1964, 0.7143, 0.1607, 0.7143, 0.1607, 0.75, 0.1964, 0.75, 0.7679, 0.7143, 0.7679, 0.6786, 0.7321, 0.6786, 0.7321, 0.7143, 0.8393, 0.6786, 0.8036, 0.6786, 0.8036, 0.7143, 0.8393, 0.7143, 0.7679, 0.6429, 0.7321, 0.6429, 0.7321, 0.6786, 0.7679, 0.6786, 0.2679, 0.6071, 0.2321, 0.6071, 0.2321, 0.6429, 0.2679, 0.6429, 0.4107, 0.5, 0.375, 0.5, 0.375, 0.5357, 0.4107, 0.5357, 0.8393, 0.6429, 0.8036, 0.6429, 0.8036, 0.6786, 0.8393, 0.6786, 0.8036, 0.6786, 0.7679, 0.6786, 0.7679, 0.7143, 0.8036, 0.7143, 0.5536, 0.7143, 0.5179, 0.7143, 0.5179, 0.75, 0.5536, 0.75, 0.8393, 0.5357, 0.8036, 0.5357, 0.8036, 0.5714, 0.8393, 0.5714, 0.875, 0.6071, 0.8393, 0.6071, 0.8393, 0.6429, 0.875, 0.6429, 0.8393, 0.5, 0.8036, 0.5, 0.8036, 0.5357, 0.8393, 0.5357, 0.8036, 0.6071, 0.7679, 0.6071, 0.7679, 0.6429, 0.8036, 0.6429, 0.8393, 0.6071, 0.8036, 0.6071, 0.8036, 0.6429, 0.8393, 0.6429, 0.6607, 0.6786, 0.625, 0.6786, 0.625, 0.7143, 0.6607, 0.7143, 0.625, 0.5714, 0.5893, 0.5714, 0.5893, 0.6071, 0.625, 0.6071, 0.875, 0.5714, 0.8393, 0.5714, 0.8393, 0.6071, 0.875, 0.6071, 0.5179, 0.9643, 0.5179, 0.9286, 0.4821, 0.9286, 0.4821, 0.9643, 0.875, 0.6786, 0.8393, 0.6786, 0.8393, 0.7143, 0.875, 0.7143])
me_cube.materials.append(mat_material)
me_cube.use_mirror_vertex_groups = False
me_cube.update()

# ---- objects
ob_cube = bpy.data.objects.new('Cube', me_cube)
ob_light = bpy.data.objects.new('Light', light_light)
ob_camera = bpy.data.objects.new('Camera', cam_camera)

# ---- transforms, parenting, visibility, modifiers, constraints
ob_cube.location = (0.0, 0.0, 0.0)
ob_cube.lock_rotations_4d = False
ob_cube.empty_display_type = 'ARROWS'
ob_cube.lineart.crease_threshold = 0.0
ob_light.location = (4.076, 1.005, 5.904)
ob_light.rotation_euler = (0.6503, 0.05522, 1.866)
ob_light.lock_rotations_4d = False
ob_light.empty_display_type = 'ARROWS'
ob_light.color = (0.0, 0.0, 0.0, 0.0)
ob_light.lineart.crease_threshold = 0.0
ob_camera.location = (7.359, -6.926, 4.958)
ob_camera.rotation_euler = (1.109, 0.0, 0.8149)
ob_camera.lock_rotations_4d = False
ob_camera.empty_display_type = 'ARROWS'
ob_camera.color = (0.0, 0.0, 0.0, 0.0)
ob_camera.display_type = 'WIRE'
ob_camera.lineart.crease_threshold = 0.0

# ---- collection membership
col_collection.objects.link(ob_cube)
col_collection.objects.link(ob_light)
col_collection.objects.link(ob_camera)

# ---- scene / render settings (as saved in the file)
scene.camera = ob_camera
scene.frame_start = 1; scene.frame_end = 250; scene.frame_set(1)
scene.render.engine = 'BLENDER_EEVEE_NEXT'
scene.render.bake_bias = 0.0
scene.render.bake_samples = 0
scene.cycles.sampling_pattern = 'TABULATED_SOBOL'
scene.eevee.use_volume_custom_range = False
bpy.context.view_layer.update()
